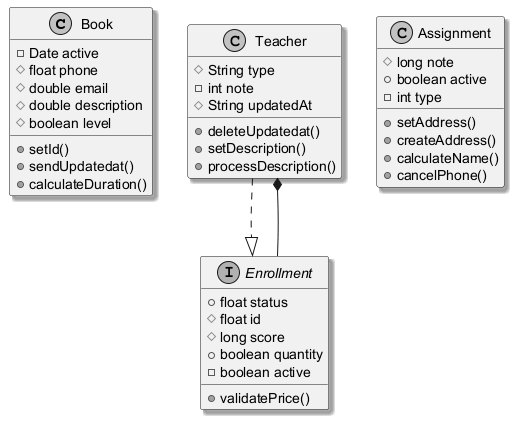

The diagram above was rendered by PlantUML. Its source (embedded in the PNG):
@startuml
skinparam monochrome true
skinparam shadowing true
class Book {
  -Date active
  #float phone
  #double email
  #double description
  #boolean level
  +setId()
  +sendUpdatedat()
  +calculateDuration()
}
class Teacher {
  #String type
  -int note
  #String updatedAt
  +deleteUpdatedat()
  +setDescription()
  +processDescription()
}
class Assignment {
  #long note
  +boolean active
  -int type
  +setAddress()
  +createAddress()
  +calculateName()
  +cancelPhone()
}
interface Enrollment {
  +float status
  #float id
  #long score
  +boolean quantity
  -boolean active
  +validatePrice()
}
Teacher ..|> Enrollment
Enrollment --* Teacher
@enduml